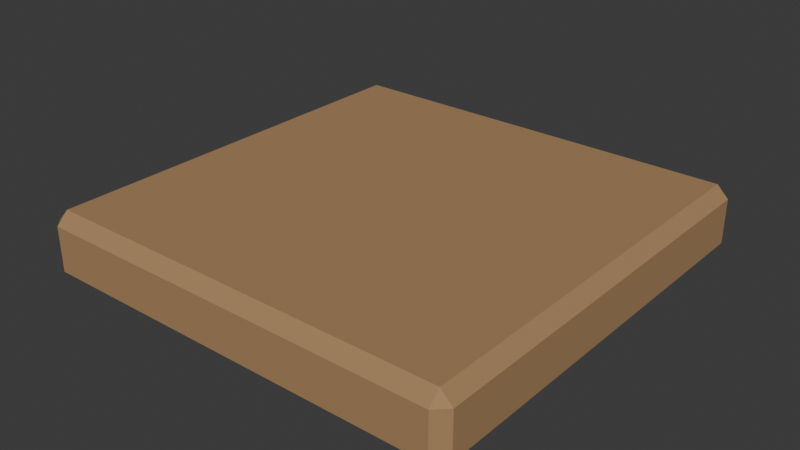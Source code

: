 # Source: tile.blend  (saved by Blender 5.2.44; exported with 4.5.12 LTS)
import bpy
from mathutils import Matrix  # noqa: F401  (used for matrix-valued properties, if any)

bpy.ops.wm.read_factory_settings(use_empty=True)
scene = bpy.context.scene
scene.name = 'Scene'

# ---- collections
col_collection = bpy.data.collections.new('Collection'); scene.collection.children.link(col_collection)

# ---- materials (node trees are filled in below, after node groups)
mat_hf_soil = bpy.data.materials.new('hf_soil')

# ---- material node trees
mat_hf_soil.use_nodes = True; mat_hf_soil.node_tree.nodes.clear()
_N = mat_hf_soil.node_tree.nodes; _L = mat_hf_soil.node_tree.links
n0 = _N.new('ShaderNodeBsdfPrincipled'); n0.name = 'Principled BSDF'; n0.location = (-200, 100)
n0.inputs[0].default_value = (0.392, 0.231, 0.107, 1.0)
n0.inputs[2].default_value = 0.92
n0.inputs[10].default_value = 0.005
n1 = _N.new('ShaderNodeOutputMaterial'); n1.name = 'Material Output'; n1.location = (200, 100)
_L.new(n0.outputs[0], n1.inputs[0])
n1.is_active_output = True

# ---- world
world_world = bpy.data.worlds.new('World'); scene.world = world_world
world_world.use_nodes = True; world_world.node_tree.nodes.clear()
_N = world_world.node_tree.nodes; _L = world_world.node_tree.links
n0 = _N.new('ShaderNodeOutputWorld'); n0.name = 'World Output'; n0.location = (200, 100)
n1 = _N.new('ShaderNodeBackground'); n1.name = 'Background'; n1.location = (-200, 100)
n1.inputs[0].default_value = (0.05088, 0.05088, 0.05088, 1.0)
_L.new(n1.outputs[0], n0.inputs[0])
n0.is_active_output = True
world_world.color = (0.05088, 0.05088, 0.05088)
world_world.sun_shadow_jitter_overblur = 0.0

# ---- meshes
me_tile = bpy.data.meshes.new('tile')
me_tile.from_pydata([(-0.435, -0.46, 0.0), (-0.46, -0.435, 0.0), (0.46, -0.435, 0.0), (0.435, -0.46, 0.0), (0.435, 0.46, 0.0), (0.46, 0.435, 0.0), (-0.46, 0.435, 0.0), (-0.435, 0.46, 0.0), (-0.46, -0.435, 0.095), (-0.435, -0.46, 0.095), (-0.435, -0.435, 0.12), (0.435, -0.46, 0.095), (0.46, -0.435, 0.095), (0.435, -0.435, 0.12), (0.46, 0.435, 0.095), (0.435, 0.46, 0.095), (0.435, 0.435, 0.12), (-0.46, 0.435, 0.095), (-0.435, 0.435, 0.12), (-0.435, 0.46, 0.095)], [], [(8, 9, 10), (11, 12, 13), (14, 15, 16), (17, 18, 19), (17, 8, 10, 18), (9, 11, 13, 10), (12, 14, 16, 13), (15, 19, 18, 16), (8, 1, 0, 9), (2, 12, 11, 3), (4, 15, 14, 5), (6, 17, 19, 7), (0, 3, 11, 9), (0, 1, 6, 7, 4, 5, 2, 3), (6, 1, 8, 17), (2, 5, 14, 12), (4, 7, 19, 15), (10, 13, 16, 18)])
_uv = me_tile.uv_layers.new(name='UVMap')
_uv.uv.foreach_set('vector', [-9.07e-09, 0.02717, 0.02717, -9.07e-09, 0.02717, 0.02717, 0.9728, -9.07e-09, 1.0, 0.02717, 0.9728, 0.02717, 1.0, 0.9728, 0.9728, 1.0, 0.9728, 0.9728, -9.07e-09, 0.9728, 0.02717, 0.9728, 0.02717, 1.0, -9.07e-09, 0.9728, -9.07e-09, 0.02717, 0.02717, 0.02717, 0.02717, 0.9728, 0.02717, -9.07e-09, 0.9728, -9.07e-09, 0.9728, 0.02717, 0.02717, 0.02717, 1.0, 0.02717, 1.0, 0.9728, 0.9728, 0.9728, 0.9728, 0.02717, 0.9728, 1.0, 0.02717, 1.0, 0.02717, 0.9728, 0.9728, 0.9728, -9.07e-09, 0.02717, -9.07e-09, 0.02717, 0.02717, -9.07e-09, 0.02717, -9.07e-09, 1.0, 0.02717, 1.0, 0.02717, 0.9728, -9.07e-09, 0.9728, -9.07e-09, 0.9728, 1.0, 0.9728, 1.0, 1.0, 0.9728, 1.0, 0.9728, -9.07e-09, 0.9728, -9.07e-09, 0.9728, 0.02717, 1.0, 0.02717, 1.0, 0.02717, -9.07e-09, 0.9728, -9.07e-09, 0.9728, -9.07e-09, 0.02717, -9.07e-09, 0.02717, -9.07e-09, -9.07e-09, 0.02717, -9.07e-09, 0.9728, 0.02717, 1.0, 0.9728, 1.0, 1.0, 0.9728, 1.0, 0.02717, 0.9728, -9.07e-09, -9.07e-09, 0.9728, -9.07e-09, 0.02717, -9.07e-09, 0.02717, -9.07e-09, 0.9728, 1.0, 0.02717, 1.0, 0.9728, 1.0, 0.9728, 1.0, 0.02717, 0.9728, 1.0, 0.02717, 1.0, 0.02717, 1.0, 0.9728, 1.0, 0.02717, 0.02717, 0.9728, 0.02717, 0.9728, 0.9728, 0.02717, 0.9728])
me_tile.materials.append(mat_hf_soil)
me_tile.update()

# ---- objects
ob_tile = bpy.data.objects.new('tile', me_tile)

# ---- transforms, parenting, visibility, modifiers, constraints
ob_tile.location = (0.0, 0.0, 0.0)

# ---- collection membership
col_collection.objects.link(ob_tile)

# ---- scene / render settings (as saved in the file)
scene.frame_start = 1; scene.frame_end = 250; scene.frame_set(1)
scene.render.engine = 'BLENDER_EEVEE_NEXT'
scene.render.bake_bias = 0.0
scene.render.bake_samples = 0
scene.render.compositor_device = 'GPU'
scene.eevee.use_volume_custom_range = False
scene.eevee.fast_gi_thickness_near = 0.1
scene.eevee.fast_gi_thickness_far = 0.0
scene.eevee.ray_tracing_options.screen_trace_thickness = 0.1
bpy.context.view_layer.update()

# ---- added for rendering (the .blend has no active camera and no usable light): camera, sun
cam_auto = bpy.data.cameras.new('AutoCamera')
cam_auto.lens = 50.0
cam_auto.sensor_width = 36.0
cam_auto.clip_end = 1000.0
ob_auto_camera = bpy.data.objects.new('AutoCamera', cam_auto)
scene.collection.objects.link(ob_auto_camera)
ob_auto_camera.location = (1.2089, -1.45068, 1.02712)
ob_auto_camera.rotation_euler = (1.09748, -7.21219e-08, 0.694738)
scene.camera = ob_auto_camera
light_auto_sun = bpy.data.lights.new('AutoSun', 'SUN')
light_auto_sun.energy = 3.0
light_auto_sun.angle = 0.0523599
ob_auto_sun = bpy.data.objects.new('AutoSun', light_auto_sun)
scene.collection.objects.link(ob_auto_sun)
ob_auto_sun.rotation_euler = (0.872665, 0.174533, 0.523599)
bpy.context.view_layer.update()

